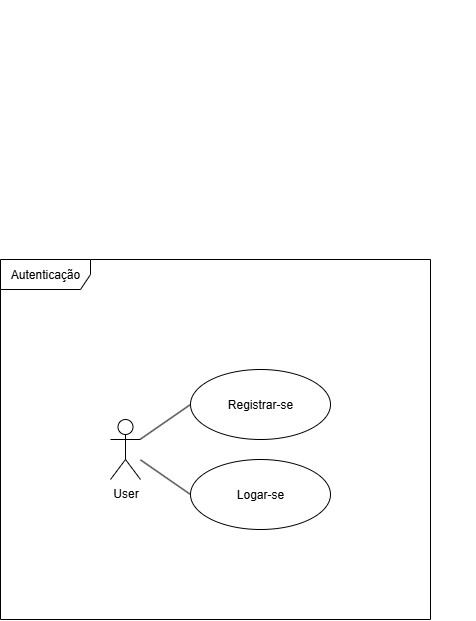

The diagram above was exported from draw.io. Its source (the exported page's mxGraphModel, read from the mxfile embedded in the PNG):
<mxGraphModel dx="983" dy="540" grid="1" gridSize="10" guides="1" tooltips="1" connect="1" arrows="1" fold="1" page="1" pageScale="1" pageWidth="827" pageHeight="1169" math="0" shadow="0">
  <root>
    <mxCell id="WIyWlLk6GJQsqaUBKTNV-0" />
    <mxCell id="WIyWlLk6GJQsqaUBKTNV-1" parent="WIyWlLk6GJQsqaUBKTNV-0" />
    <mxCell id="L-QbaKlS-wMm9XK5wClZ-65" style="edgeStyle=none;curved=1;rounded=0;orthogonalLoop=1;jettySize=auto;html=1;exitX=0.5;exitY=0;exitDx=0;exitDy=0;fontSize=12;startSize=8;endSize=8;" parent="WIyWlLk6GJQsqaUBKTNV-1" edge="1">
      <mxGeometry relative="1" as="geometry">
        <mxPoint x="674" y="30" as="sourcePoint" />
        <mxPoint x="674" y="30" as="targetPoint" />
      </mxGeometry>
    </mxCell>
    <mxCell id="BCmkiYa8REyZpn3CiNkQ-2" value="Autenticação" style="shape=umlFrame;whiteSpace=wrap;html=1;pointerEvents=0;width=90;height=30;" vertex="1" parent="WIyWlLk6GJQsqaUBKTNV-1">
      <mxGeometry x="210" y="280" width="430" height="360" as="geometry" />
    </mxCell>
    <mxCell id="BCmkiYa8REyZpn3CiNkQ-6" style="rounded=0;orthogonalLoop=1;jettySize=auto;html=1;entryX=0;entryY=0.5;entryDx=0;entryDy=0;endArrow=none;endFill=0;" edge="1" parent="WIyWlLk6GJQsqaUBKTNV-1" source="BCmkiYa8REyZpn3CiNkQ-3" target="BCmkiYa8REyZpn3CiNkQ-4">
      <mxGeometry relative="1" as="geometry" />
    </mxCell>
    <mxCell id="BCmkiYa8REyZpn3CiNkQ-7" style="rounded=0;orthogonalLoop=1;jettySize=auto;html=1;entryX=0;entryY=0.5;entryDx=0;entryDy=0;endArrow=none;endFill=0;" edge="1" parent="WIyWlLk6GJQsqaUBKTNV-1" source="BCmkiYa8REyZpn3CiNkQ-3" target="BCmkiYa8REyZpn3CiNkQ-5">
      <mxGeometry relative="1" as="geometry" />
    </mxCell>
    <mxCell id="BCmkiYa8REyZpn3CiNkQ-3" value="User" style="shape=umlActor;verticalLabelPosition=bottom;verticalAlign=top;html=1;" vertex="1" parent="WIyWlLk6GJQsqaUBKTNV-1">
      <mxGeometry x="320" y="440" width="30" height="60" as="geometry" />
    </mxCell>
    <mxCell id="BCmkiYa8REyZpn3CiNkQ-4" value="Registrar-se" style="ellipse;whiteSpace=wrap;html=1;" vertex="1" parent="WIyWlLk6GJQsqaUBKTNV-1">
      <mxGeometry x="400" y="390" width="140" height="70" as="geometry" />
    </mxCell>
    <mxCell id="BCmkiYa8REyZpn3CiNkQ-5" value="Logar-se" style="ellipse;whiteSpace=wrap;html=1;" vertex="1" parent="WIyWlLk6GJQsqaUBKTNV-1">
      <mxGeometry x="400" y="480" width="140" height="70" as="geometry" />
    </mxCell>
  </root>
</mxGraphModel>